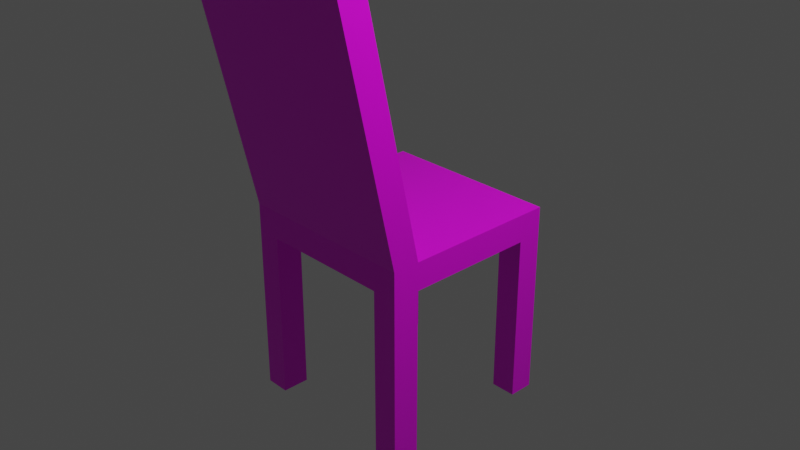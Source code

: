 # Source: Chair.blend  (saved by Blender 2.93.20; exported with 4.5.12 LTS)
import bpy
from mathutils import Matrix  # noqa: F401  (used for matrix-valued properties, if any)

bpy.ops.wm.read_factory_settings(use_empty=True)
scene = bpy.context.scene
scene.name = 'Scene'

# ---- collections
col_collection = bpy.data.collections.new('Collection'); scene.collection.children.link(col_collection)

# ---- images (referenced by path relative to the original .blend; pixels are not part of the script)
import os
ASSET_DIR = os.environ.get("B2B_ASSET_DIR", "")  # directory of the original .blend (textures are referenced by path, not embedded)
HERE = os.path.dirname(os.path.abspath(__file__))  # packed textures are extracted next to this script under _unpacked/

def load_image(name, relpath, width, height, colorspace="sRGB"):
    """Load a texture the original file referenced (path relative to the .blend, or extracted next to this script)."""
    p = next((c for c in (os.path.join(HERE, relpath), os.path.join(ASSET_DIR, relpath)) if relpath and os.path.exists(c)), "")
    if p:
        img = bpy.data.images.load(p, check_existing=True)
        img.name = name
    else:  # same state as the original file: an image datablock whose file is absent (Cycles renders it pink)
        img = bpy.data.images.new(name, width, height)
        img.source = "FILE"
        img.filepath = "//" + (relpath or name)
    img.colorspace_settings.name = colorspace
    return img
img_wood_texture_jpg = load_image('Wood Texture.jpg', 'Wood Texture.jpg', 1024, 1024, 'sRGB')

# ---- materials (node trees are filled in below, after node groups)
mat_chair_material = bpy.data.materials.new('Chair Material')
mat_chair_material.alpha_threshold = 0.0
mat_chair_material.use_transparent_shadow = False
mat_chair_material.line_color = (0.0, 0.0, 0.0, 1.0)

# ---- material node trees
mat_chair_material.use_nodes = True; mat_chair_material.node_tree.nodes.clear()
_N = mat_chair_material.node_tree.nodes; _L = mat_chair_material.node_tree.links
n0 = _N.new('ShaderNodeOutputMaterial'); n0.name = 'Material Output'; n0.location = (300, 300)
n1 = _N.new('ShaderNodeBsdfPrincipled'); n1.name = 'Principled BSDF'; n1.location = (10, 300)
n1.distribution = 'GGX'
n1.subsurface_method = 'BURLEY'
n1.inputs[2].default_value = 0.4
n1.inputs[3].default_value = 1.45
n1.inputs[27].default_value = (0.0, 0.0, 0.0, 1.0)
n1.inputs[28].default_value = 1.0
n2 = _N.new('ShaderNodeTexImage'); n2.name = 'Image Texture'; n2.location = (-280, 280)
n2.image = img_wood_texture_jpg
_L.new(n1.outputs[0], n0.inputs[0])
_L.new(n2.outputs[0], n1.inputs[0])
n0.is_active_output = True

# ---- world
world_world = bpy.data.worlds.new('World'); scene.world = world_world
world_world.use_nodes = True; world_world.node_tree.nodes.clear()
_N = world_world.node_tree.nodes; _L = world_world.node_tree.links
n0 = _N.new('ShaderNodeOutputWorld'); n0.name = 'World Output'; n0.location = (300, 300)
n1 = _N.new('ShaderNodeBackground'); n1.name = 'Background'; n1.location = (10, 300)
n1.inputs[0].default_value = (0.05088, 0.05088, 0.05088, 1.0)
_L.new(n1.outputs[0], n0.inputs[0])
n0.is_active_output = True
world_world.color = (0.05088, 0.05088, 0.05088)
world_world.use_sun_shadow = False
world_world.sun_shadow_jitter_overblur = 0.0

# ---- cameras
cam_camera = bpy.data.cameras.new('Camera')
cam_camera.clip_end = 100.0
cam_camera.ortho_scale = 7.314

# ---- lights
light_light = bpy.data.lights.new('Light', 'POINT')
light_light.transmission_factor = 0.0
light_light.energy = 1000.0
light_light.shadow_soft_size = 0.1
light_light.shadow_maximum_resolution = 0.006
light_light.use_absolute_resolution = True

# ---- meshes
me_cube = bpy.data.meshes.new('Cube')
me_cube.from_pydata([(1.0, 1.0, 1.0), (1.0, 1.0, -1.0), (1.0, -1.0, 1.0), (1.0, -1.0, -1.0), (-1.0, 1.0, 1.0), (-1.0, 1.0, -1.0), (-1.0, -1.0, 1.0), (-1.0, -1.0, -1.0), (-1.0, -0.7029, -1.0), (1.0, -0.7029, 1.0), (-1.0, -0.7029, 1.0), (1.0, -0.7029, -1.0), (1.0, -1.652, 20.22), (-1.0, -1.652, 20.22), (1.0, -1.355, 20.22), (-1.0, -1.355, 20.22), (-1.0, 0.7272, 1.0), (1.0, 0.7272, -1.0), (-1.0, 0.7272, -1.0), (1.0, 0.7272, 1.0), (-0.7331, 1.0, -1.0), (-0.7331, -1.0, 1.0), (-0.7331, -1.0, -1.0), (-0.7331, 1.0, 1.0), (-0.7331, -0.7029, -1.0), (-0.7331, -0.7029, 1.0), (-0.7331, -1.652, 20.22), (-0.7331, -1.355, 20.22), (-0.7331, 0.7272, 1.0), (-0.7331, 0.7272, -1.0), (0.723, -1.0, -1.0), (0.723, 1.0, 1.0), (0.723, -0.7029, 1.0), (0.723, -1.355, 20.22), (0.723, 0.7272, 1.0), (0.723, 1.0, -1.0), (0.723, -1.0, 1.0), (0.723, -0.7029, -1.0), (0.723, -1.652, 20.22), (0.723, 0.7272, -1.0), (-1.0, -0.7029, -13.29), (-1.0, -1.0, -13.29), (-0.7331, 1.0, -13.29), (-1.0, 1.0, -13.29), (0.723, -1.0, -13.29), (1.0, -1.0, -13.29), (1.0, 0.7272, -13.29), (1.0, 1.0, -13.29), (1.0, -0.7029, -13.29), (-0.7331, -0.7029, -13.29), (-1.0, 0.7272, -13.29), (-0.7331, 0.7272, -13.29), (-0.7331, -1.0, -13.29), (0.723, 1.0, -13.29), (0.723, -0.7029, -13.29), (0.723, 0.7272, -13.29)], [], [(25, 10, 15, 27), (22, 21, 6, 7), (18, 16, 4, 5), (24, 22, 52, 49), (11, 9, 2, 3), (35, 31, 0, 1), (17, 19, 9, 11), (39, 17, 11, 37), (7, 6, 10, 8), (28, 16, 10, 25), (27, 15, 13, 26), (36, 2, 12, 38), (2, 9, 14, 12), (10, 6, 13, 15), (23, 4, 16, 28), (22, 7, 41, 52), (1, 0, 19, 17), (8, 10, 16, 18), (5, 20, 42, 43), (31, 23, 28, 34), (6, 21, 26, 13), (33, 27, 26, 38), (34, 28, 25, 32), (18, 29, 24, 8), (5, 4, 23, 20), (30, 37, 54, 44), (30, 36, 21, 22), (32, 25, 27, 33), (9, 32, 33, 14), (3, 2, 36, 30), (19, 34, 32, 9), (14, 33, 38, 12), (0, 31, 34, 19), (20, 35, 39, 29), (21, 36, 38, 26), (29, 39, 37, 24), (20, 23, 31, 35), (24, 37, 30, 22), (54, 48, 45, 44), (53, 47, 46, 55), (43, 42, 51, 50), (40, 49, 52, 41), (20, 29, 51, 42), (35, 1, 47, 53), (8, 24, 49, 40), (29, 18, 50, 51), (1, 17, 46, 47), (37, 11, 48, 54), (39, 35, 53, 55), (17, 39, 55, 46), (7, 8, 40, 41), (11, 3, 45, 48), (18, 5, 43, 50), (3, 30, 44, 45)])
_uv = me_cube.uv_layers.new(name='UVMap')
_uv.uv.foreach_set('vector', [0.2468, 1.242, 0.382, 0.9693, 0.382, 0.9693, 0.382, 0.9276, 0.1373, 0.02629, 0.138, 0.975, 0.2221, 0.6569, 0.2219, 0.3441, 0.6578, 0.3434, 0.6581, 0.6561, 0.6391, 0.6561, 0.6389, 0.3434, 0.3813, 0.07287, 0.3607, 0.07291, 0.3607, 0.07291, 0.3813, 0.07287, 0.3815, 0.3439, 0.3818, 0.6566, 0.3611, 0.6566, 0.3609, 0.3439, 0.5191, 0.3436, 0.5194, 0.6564, 0.5001, 0.6564, 0.4999, 0.3437, 0.4809, 0.3437, 0.4812, 0.6564, 0.3818, 0.6566, 0.3815, 0.3439, 0.4809, 0.3004, 0.4809, 0.3437, 0.3815, 0.3439, 0.3815, 0.3006, 0.7779, 0.3432, 0.7781, 0.6559, 0.7574, 0.6559, 0.7572, 0.3432, 0.6107, 1.241, 0.4814, 0.9691, 0.382, 0.9693, 0.2468, 1.242, 0.382, 0.9276, 0.382, 0.9693, 0.3614, 0.9693, 0.3613, 0.9276, 0.445, 0.9745, 0.3611, 0.6566, 0.3611, 0.6566, 0.3419, 0.6567, 0.3611, 0.6566, 0.3818, 0.6566, 0.3818, 0.6566, 0.3611, 0.6566, 0.7574, 0.6559, 0.7781, 0.6559, 0.7781, 0.6559, 0.7574, 0.6559, 0.5003, 0.9274, 0.5004, 0.9691, 0.4814, 0.9691, 0.6107, 1.241, 0.1373, 0.02629, 0.2219, 0.3441, 0.2219, 0.3441, 0.2404, 0.3441, 0.4999, 0.3437, 0.5001, 0.6564, 0.4812, 0.6564, 0.4809, 0.3437, 0.7572, 0.3432, 0.7574, 0.6559, 0.6581, 0.6561, 0.6578, 0.3434, 0.6389, 0.3434, 0.6203, 0.3435, 0.6203, 0.3435, 0.6389, 0.3434, 0.5002, 0.6997, 0.5003, 0.9274, 0.6107, 1.241, 0.6101, 0.4075, 0.2221, 0.6569, 0.138, 0.975, 0.2407, 0.6568, 0.2221, 0.6569, 0.3818, 0.6999, 0.382, 0.9276, 0.3613, 0.9276, 0.3612, 0.6999, 0.6101, 0.4075, 0.6107, 1.241, 0.2468, 1.242, 0.2462, 0.4081, 0.4807, 0.03097, 0.4807, 0.0727, 0.3813, 0.07287, 0.3813, 0.03115, 0.6389, 0.3434, 0.6391, 0.6561, 0.6206, 0.6562, 0.6203, 0.3435, 0.3609, 0.3006, 0.3815, 0.3006, 0.3815, 0.3006, 0.3609, 0.3006, 0.4443, 0.02576, 0.445, 0.9745, 0.138, 0.975, 0.1373, 0.02629, 0.2462, 0.4081, 0.2468, 1.242, 0.382, 0.9276, 0.3818, 0.6999, 0.3818, 0.6566, 0.2462, 0.4081, 0.3818, 0.6999, 0.3818, 0.6566, 0.3609, 0.3439, 0.3611, 0.6566, 0.445, 0.9745, 0.4443, 0.02576, 0.4812, 0.6564, 0.6101, 0.4075, 0.2462, 0.4081, 0.3818, 0.6566, 0.3818, 0.6566, 0.3818, 0.6999, 0.3612, 0.6999, 0.3611, 0.6566, 0.5001, 0.6564, 0.5002, 0.6997, 0.6101, 0.4075, 0.4812, 0.6564, 0.4997, 0.07267, 0.4998, 0.3004, 0.4809, 0.3004, 0.4807, 0.0727, 0.138, 0.975, 0.445, 0.9745, 0.3419, 0.6567, 0.2407, 0.6568, 0.4807, 0.0727, 0.4809, 0.3004, 0.3815, 0.3006, 0.3813, 0.07287, 0.6203, 0.3435, 0.6206, 0.6562, 0.5194, 0.6564, 0.5191, 0.3436, 0.3813, 0.07287, 0.3815, 0.3006, 0.3609, 0.3006, 0.3607, 0.07291, 0.3815, 0.3006, 0.3815, 0.3439, 0.3609, 0.3439, 0.3609, 0.3006, 0.4998, 0.3004, 0.4999, 0.3437, 0.4809, 0.3437, 0.4809, 0.3004, 0.4996, 0.03094, 0.4997, 0.07267, 0.4807, 0.0727, 0.4807, 0.03097, 0.3813, 0.03115, 0.3813, 0.07287, 0.3607, 0.07291, 0.3607, 0.03118, 0.4997, 0.07267, 0.4807, 0.0727, 0.4807, 0.0727, 0.4997, 0.07267, 0.5191, 0.3436, 0.4999, 0.3437, 0.4999, 0.3437, 0.5191, 0.3436, 0.3813, 0.03115, 0.3813, 0.07287, 0.3813, 0.07287, 0.3813, 0.03115, 0.4807, 0.0727, 0.4807, 0.03097, 0.4807, 0.03097, 0.4807, 0.0727, 0.4999, 0.3437, 0.4809, 0.3437, 0.4809, 0.3437, 0.4999, 0.3437, 0.3815, 0.3006, 0.3815, 0.3439, 0.3815, 0.3439, 0.3815, 0.3006, 0.4809, 0.3004, 0.4998, 0.3004, 0.4998, 0.3004, 0.4809, 0.3004, 0.4809, 0.3437, 0.4809, 0.3004, 0.4809, 0.3004, 0.4809, 0.3437, 0.7779, 0.3432, 0.7572, 0.3432, 0.7572, 0.3432, 0.7779, 0.3432, 0.3815, 0.3439, 0.3609, 0.3439, 0.3609, 0.3439, 0.3815, 0.3439, 0.6578, 0.3434, 0.6389, 0.3434, 0.6389, 0.3434, 0.6578, 0.3434, 0.3609, 0.3439, 0.4443, 0.02576, 0.3416, 0.3439, 0.3609, 0.3439])
me_cube.materials.append(mat_chair_material)
me_cube.use_remesh_preserve_volume = False
me_cube.use_remesh_preserve_attributes = False
me_cube.use_mirror_vertex_groups = False
me_cube.update()

# ---- objects
ob_cube = bpy.data.objects.new('Cube', me_cube)
ob_light = bpy.data.objects.new('Light', light_light)
ob_camera = bpy.data.objects.new('Camera', cam_camera)

# ---- transforms, parenting, visibility, modifiers, constraints
ob_cube.location = (0.0, 0.0, 0.0)
ob_cube.scale = (1.0, 1.0, 0.15)
ob_cube.lock_rotations_4d = False
ob_cube.empty_display_type = 'ARROWS'
ob_cube.lineart.crease_threshold = 0.0
ob_light.location = (4.076, 1.005, 5.904)
ob_light.rotation_euler = (0.6503, 0.05522, 1.866)
ob_light.lock_rotations_4d = False
ob_light.empty_display_type = 'ARROWS'
ob_light.color = (0.0, 0.0, 0.0, 0.0)
ob_light.lineart.crease_threshold = 0.0
ob_camera.location = (7.359, -6.926, 4.958)
ob_camera.rotation_euler = (1.109, 0.0, 0.8149)
ob_camera.lock_rotations_4d = False
ob_camera.empty_display_type = 'ARROWS'
ob_camera.color = (0.0, 0.0, 0.0, 0.0)
ob_camera.display_type = 'WIRE'
ob_camera.lineart.crease_threshold = 0.0

# ---- collection membership
col_collection.objects.link(ob_cube)
col_collection.objects.link(ob_light)
col_collection.objects.link(ob_camera)

# ---- scene / render settings (as saved in the file)
scene.camera = ob_camera
scene.frame_start = 1; scene.frame_end = 250; scene.frame_set(1)
scene.render.engine = 'BLENDER_EEVEE_NEXT'
scene.cycles.use_denoising = False
scene.cycles.samples = 128
scene.cycles.sampling_pattern = 'TABULATED_SOBOL'
scene.cycles.use_adaptive_sampling = False
scene.cycles.use_light_tree = False
scene.view_settings.view_transform = 'Filmic'
bpy.context.view_layer.update()
